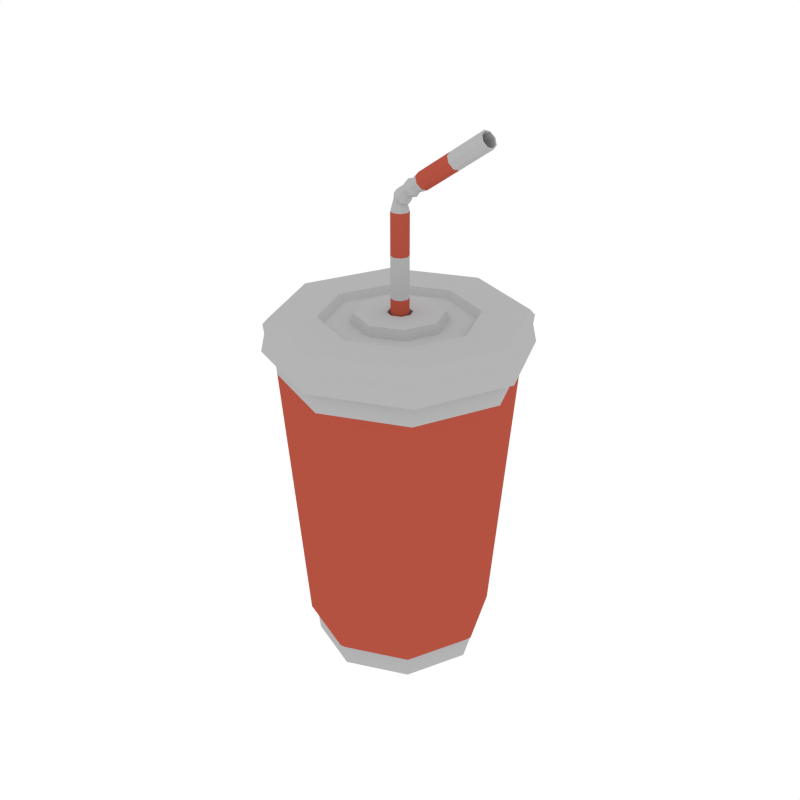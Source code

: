 # Source: Soda.blend  (saved by Blender 2.79.0; exported with 4.5.12 LTS)
import bpy
from mathutils import Matrix  # noqa: F401  (used for matrix-valued properties, if any)

bpy.ops.wm.read_factory_settings(use_empty=True)
scene = bpy.context.scene
scene.name = 'Scene'

# ---- collections
col_collection_1 = bpy.data.collections.new('Collection 1'); scene.collection.children.link(col_collection_1)

# ---- materials (node trees are filled in below, after node groups)
mat_red = bpy.data.materials.new('Red')
mat_red.alpha_threshold = 0.0
mat_red.diffuse_color = (0.4575, 0.08469, 0.05453, 1.0)
mat_red.roughness = 0.5
mat_white = bpy.data.materials.new('White')
mat_white.alpha_threshold = 0.0
mat_white.diffuse_color = (0.4575, 0.4575, 0.4575, 1.0)
mat_white.roughness = 0.5

# ---- material node trees

# ---- world
world_world = bpy.data.worlds.new('World'); scene.world = world_world
world_world.color = (1.0, 1.0, 1.0)
world_world.use_sun_shadow = False
world_world.sun_shadow_jitter_overblur = 0.0
world_world.cycles.sampling_method = 'NONE'
world_world.cycles.sample_map_resolution = 256

# ---- meshes
me_cylinder_006 = bpy.data.meshes.new('Cylinder.006')
me_cylinder_006.from_pydata([(-8.852e-10, 0.4146, 1.165), (0.2932, 0.2932, 1.165), (0.4146, -1.724e-08, 1.165), (0.2932, -0.2932, 1.165), (-3.713e-08, -0.4146, 1.165), (-0.2932, -0.2932, 1.165), (-0.4146, 5.83e-09, 1.165), (-0.2932, 0.2932, 1.165), (-1.987e-09, 0.2693, 0.003877), (-1.757e-09, 0.2976, 0.02766), (0.1904, 0.1904, 0.003877), (0.2105, 0.2105, 0.02766), (0.2693, -8.943e-09, 0.003877), (0.2976, -1.125e-08, 0.02766), (0.1904, -0.1904, 0.003877), (0.2105, -0.2105, 0.02766), (-2.285e-08, -0.2693, 0.003877), (-2.778e-08, -0.2976, 0.02766), (-0.1904, -0.1904, 0.003877), (-0.2105, -0.2105, 0.02766), (-0.2693, 6.955e-09, 0.003877), (-0.2976, 5.306e-09, 0.02766), (-0.1904, 0.1904, 0.003877), (-0.2105, 0.2105, 0.02766), (0.3224, 0.3224, 1.165), (1.665e-09, 0.4559, 1.165), (0.4559, -1.837e-08, 1.165), (0.3224, -0.3224, 1.165), (-3.819e-08, -0.4559, 1.165), (-0.3224, -0.3224, 1.165), (-0.4559, 6.998e-09, 1.165), (-0.3224, 0.3224, 1.165), (0.3128, 0.3128, 1.228), (9.588e-10, 0.4424, 1.228), (0.4424, -1.786e-08, 1.228), (0.3128, -0.3128, 1.228), (-3.772e-08, -0.4424, 1.228), (-0.3128, -0.3128, 1.228), (-0.4424, 6.755e-09, 1.228), (-0.3128, 0.3128, 1.228), (-0.1913, 0.1913, 1.28), (-0.2705, 1.036e-08, 1.28), (-0.1913, -0.1913, 1.28), (-2.459e-08, -0.2705, 1.28), (0.1913, -0.1913, 1.28), (0.2705, -7.162e-09, 1.28), (0.1913, 0.1913, 1.28), (-2.063e-09, 0.2705, 1.28), (0.3037, 0.3037, 1.28), (0.3158, 0.3158, 1.261), (1.006e-09, 0.4467, 1.261), (3.478e-09, 0.4295, 1.28), (0.4295, -1.838e-08, 1.28), (0.4467, -1.815e-08, 1.261), (0.3037, -0.3037, 1.28), (0.3158, -0.3158, 1.261), (-3.229e-08, -0.4295, 1.28), (-3.804e-08, -0.4467, 1.261), (-0.3037, -0.3037, 1.28), (-0.3158, -0.3158, 1.261), (-0.4295, 9.439e-09, 1.28), (-0.4467, 6.706e-09, 1.261), (-0.3037, 0.3037, 1.28), (-0.3158, 0.3158, 1.261), (-0.2483, 1.114e-08, 1.256), (-0.1756, 0.1756, 1.256), (-2.422e-08, -0.2483, 1.256), (-0.1756, -0.1756, 1.256), (0.2483, -4.943e-09, 1.256), (0.1756, -0.1756, 1.256), (0.1756, 0.1756, 1.256), (-3.546e-09, 0.2483, 1.256), (-0.1635, 1.141e-08, 1.256), (-0.1156, 0.1156, 1.256), (-2.153e-08, -0.1635, 1.256), (-0.1156, -0.1156, 1.256), (0.1635, 8.135e-10, 1.256), (0.1156, -0.1156, 1.256), (0.1156, 0.1156, 1.256), (-7.913e-09, 0.1635, 1.256), (-0.1511, 1.13e-08, 1.288), (-0.1069, 0.1069, 1.288), (-2.905e-08, -0.1511, 1.288), (-0.1069, -0.1069, 1.288), (0.1511, 1.506e-09, 1.288), (0.1069, -0.1069, 1.288), (0.1069, 0.1069, 1.288), (-1.647e-08, 0.1511, 1.288), (-0.04325, 1.033e-08, 1.288), (-0.03058, 0.03058, 1.288), (-2.397e-08, -0.04325, 1.288), (-0.03058, -0.03058, 1.288), (0.04325, 7.523e-09, 1.288), (0.03058, -0.03058, 1.288), (0.03058, 0.03058, 1.288), (-2.037e-08, 0.04325, 1.288), (-0.04325, 1.033e-08, 1.229), (-0.03058, 0.03058, 1.229), (-2.397e-08, -0.04325, 1.229), (-0.03058, -0.03058, 1.229), (0.04325, 7.523e-09, 1.229), (0.03058, -0.03058, 1.229), (0.03058, 0.03058, 1.229), (-2.037e-08, 0.04325, 1.229), (-0.03107, 1.001e-08, 1.192), (-0.02197, 0.02197, 1.192), (-2.382e-08, -0.03107, 1.192), (-0.02197, -0.02197, 1.192), (0.03107, 7.995e-09, 1.192), (0.02197, -0.02197, 1.192), (0.02197, 0.02197, 1.192), (-2.123e-08, 0.03107, 1.192), (0.3108, 2.784e-08, 1.927), (0.3159, 0.02197, 1.919), (0.3283, -0.03107, 1.901), (0.3159, -0.02197, 1.919), (0.3459, 3.272e-08, 1.876), (0.3407, -0.02197, 1.883), (0.3407, 0.02197, 1.883), (0.3283, 0.03107, 1.901), (-0.02197, -0.02197, 1.337), (-0.02197, -0.02197, 1.481), (-0.02197, -0.02197, 1.626), (0.07734, -0.02197, 1.756), (0.1966, -0.02197, 1.838), (0.1915, 1.939e-08, 1.845), (0.0722, 1.094e-08, 1.763), (-0.03107, 1.001e-08, 1.626), (-0.03107, 1.001e-08, 1.481), (-0.03107, 1.001e-08, 1.337), (0.02197, 0.02197, 1.337), (0.02197, 0.02197, 1.481), (0.02197, 0.02197, 1.626), (0.1022, 0.02197, 1.72), (0.2214, 0.02197, 1.801), (0.2266, 2.427e-08, 1.794), (0.1073, 1.582e-08, 1.712), (0.03107, 7.995e-09, 1.626), (0.03107, 7.995e-09, 1.481), (0.03107, 7.995e-09, 1.337), (-2.382e-08, -0.03107, 1.337), (-2.382e-08, -0.03107, 1.481), (-2.382e-08, -0.03107, 1.626), (0.08974, -0.03107, 1.738), (0.209, -0.03107, 1.82), (0.02197, -0.02197, 1.337), (0.02197, -0.02197, 1.481), (0.02197, -0.02197, 1.626), (0.1022, -0.02197, 1.72), (0.2214, -0.02197, 1.801), (-2.123e-08, 0.03107, 1.337), (-2.123e-08, 0.03107, 1.481), (-2.123e-08, 0.03107, 1.626), (0.08974, 0.03107, 1.738), (0.209, 0.03107, 1.82), (0.1966, 0.02197, 1.838), (0.07734, 0.02197, 1.756), (-0.02197, 0.02197, 1.626), (-0.02197, 0.02197, 1.481), (-0.02197, 0.02197, 1.337), (-0.01239, -0.01642, 1.669), (-0.006694, -0.02197, 1.688), (0.01996, -0.01642, 1.709), (0.03757, -0.02197, 1.729), (0.0553, -0.01747, 1.735), (0.05122, 9.856e-09, 1.741), (0.03243, 8.122e-09, 1.736), (0.01612, 7.583e-09, 1.715), (-0.01395, 7.392e-09, 1.694), (-0.01838, 7.991e-09, 1.672), (0.01654, 0.01642, 1.653), (0.02834, 0.02197, 1.661), (0.03851, 0.01642, 1.682), (0.06239, 0.02197, 1.693), (0.07504, 0.01747, 1.707), (0.07912, 1.373e-08, 1.701), (0.06753, 1.3e-08, 1.685), (0.04235, 1.123e-08, 1.677), (0.03559, 1.042e-08, 1.656), (0.02254, 9.441e-09, 1.65), (0.002079, -0.02323, 1.661), (0.01082, -0.03107, 1.675), (0.02924, -0.02323, 1.696), (0.04998, -0.03107, 1.711), (0.06517, -0.0247, 1.721), (0.01654, -0.01642, 1.653), (0.02834, -0.02197, 1.661), (0.03851, -0.01642, 1.682), (0.06239, -0.02197, 1.693), (0.07504, -0.01747, 1.707), (0.002079, 0.02323, 1.661), (0.01082, 0.03107, 1.675), (0.02924, 0.02323, 1.696), (0.04998, 0.03107, 1.711), (0.06517, 0.0247, 1.721), (0.0553, 0.01747, 1.735), (0.03757, 0.02197, 1.729), (0.01996, 0.01642, 1.709), (-0.006694, 0.02197, 1.688), (-0.01239, 0.01642, 1.669), (0.3131, 2.833e-08, 1.923), (0.3176, 0.01907, 1.917), (0.3283, -0.02697, 1.901), (0.3176, -0.01907, 1.917), (0.3436, 3.257e-08, 1.879), (0.3391, -0.01907, 1.885), (0.3391, 0.01907, 1.885), (0.3283, 0.02697, 1.901), (0.102, -3.148e-08, 1.779), (0.1064, 0.01907, 1.772), (0.1172, -0.02697, 1.757), (0.1064, -0.01907, 1.772), (0.1324, -2.725e-08, 1.734), (0.128, -0.01907, 1.741), (0.128, 0.01907, 1.741), (0.1172, 0.02697, 1.757), (-1.701e-09, 0.3051, 0.1003), (0.2157, 0.2157, 0.1003), (-0.2157, 0.2157, 0.1003), (0.3051, -1.163e-08, 0.1003), (0.2157, -0.2157, 0.1003), (-2.837e-08, -0.3051, 0.1003), (-0.2157, -0.2157, 0.1003), (-0.3051, 5.34e-09, 0.1003), (-1.02e-09, 0.3273, 0.1224), (-0.2315, 0.2315, 0.1224), (0.2315, 0.2315, 0.1224), (0.3273, -1.282e-08, 0.1224), (0.2315, -0.2315, 0.1224), (-2.964e-08, -0.3273, 0.1224), (-0.2315, -0.2315, 0.1224), (-0.3273, 5.396e-09, 0.1224), (-8.961e-10, 0.4075, 1.08), (-0.2882, 0.2882, 1.08), (0.2882, 0.2882, 1.08), (0.4075, -1.688e-08, 1.08), (0.2882, -0.2882, 1.08), (-3.652e-08, -0.4075, 1.08), (-0.2882, -0.2882, 1.08), (-0.4075, 5.794e-09, 1.08)], [], [(233, 7, 0, 232), (235, 2, 3, 236), (236, 3, 4, 237), (237, 4, 5, 238), (238, 5, 6, 239), (239, 6, 7, 233), (0, 7, 31, 25), (234, 1, 2, 235), (232, 0, 1, 234), (9, 11, 10, 8), (11, 13, 12, 10), (13, 15, 14, 12), (15, 17, 16, 14), (17, 19, 18, 16), (19, 21, 20, 18), (21, 23, 22, 20), (23, 9, 8, 22), (8, 10, 12, 14, 16, 18, 20, 22), (24, 25, 33, 32), (6, 5, 29, 30), (4, 3, 27, 28), (2, 1, 24, 26), (7, 6, 30, 31), (5, 4, 28, 29), (3, 2, 26, 27), (1, 0, 25, 24), (41, 42, 67, 64), (25, 31, 39, 33), (30, 29, 37, 38), (28, 27, 35, 36), (26, 24, 32, 34), (31, 30, 38, 39), (29, 28, 36, 37), (27, 26, 34, 35), (34, 32, 49, 53), (38, 37, 59, 61), (36, 35, 55, 57), (60, 58, 42, 41), (35, 34, 53, 55), (39, 38, 61, 63), (37, 36, 57, 59), (33, 39, 63, 50), (49, 50, 51, 48), (53, 49, 48, 52), (55, 53, 52, 54), (57, 55, 54, 56), (59, 57, 56, 58), (61, 59, 58, 60), (63, 61, 60, 62), (50, 63, 62, 51), (32, 33, 50, 49), (48, 51, 47, 46), (51, 62, 40, 47), (56, 54, 44, 43), (62, 60, 41, 40), (52, 48, 46, 45), (58, 56, 43, 42), (54, 52, 45, 44), (66, 69, 77, 74), (45, 46, 70, 68), (44, 45, 68, 69), (40, 41, 64, 65), (47, 40, 65, 71), (43, 44, 69, 66), (46, 47, 71, 70), (42, 43, 66, 67), (76, 78, 86, 84), (70, 71, 79, 78), (69, 68, 76, 77), (65, 64, 72, 73), (71, 65, 73, 79), (64, 67, 75, 72), (68, 70, 78, 76), (67, 66, 74, 75), (87, 81, 89, 95), (75, 74, 82, 83), (74, 77, 85, 82), (78, 79, 87, 86), (77, 76, 84, 85), (73, 72, 80, 81), (79, 73, 81, 87), (72, 75, 83, 80), (94, 95, 103, 102), (80, 83, 91, 88), (84, 86, 94, 92), (83, 82, 90, 91), (82, 85, 93, 90), (86, 87, 95, 94), (85, 84, 92, 93), (81, 80, 88, 89), (102, 103, 97, 96, 99, 98, 101, 100), (93, 92, 100, 101), (89, 88, 96, 97), (95, 89, 97, 103), (88, 91, 99, 96), (92, 94, 102, 100), (91, 90, 98, 99), (90, 93, 101, 98), (110, 108, 109, 106, 107, 104, 105, 111), (114, 117, 205, 202), (125, 124, 115, 112), (135, 134, 118, 116), (124, 144, 114, 115), (144, 149, 117, 114), (134, 154, 119, 118), (149, 135, 116, 117), (155, 125, 112, 113), (154, 155, 113, 119), (111, 105, 159, 150), (150, 159, 158, 151), (151, 158, 157, 152), (194, 195, 156, 153), (153, 156, 155, 154), (105, 104, 129, 159), (159, 129, 128, 158), (158, 128, 127, 157), (195, 165, 126, 156), (156, 126, 125, 155), (109, 108, 139, 145), (145, 139, 138, 146), (146, 138, 137, 147), (189, 175, 136, 148), (148, 136, 135, 149), (110, 111, 150, 130), (130, 150, 151, 131), (131, 151, 152, 132), (174, 194, 153, 133), (133, 153, 154, 134), (106, 109, 145, 140), (140, 145, 146, 141), (141, 146, 147, 142), (184, 189, 148, 143), (143, 148, 149, 144), (107, 106, 140, 120), (120, 140, 141, 121), (121, 141, 142, 122), (164, 184, 143, 123), (123, 143, 144, 124), (108, 110, 130, 139), (139, 130, 131, 138), (138, 131, 132, 137), (175, 174, 133, 136), (136, 133, 134, 135), (104, 107, 120, 129), (129, 120, 121, 128), (128, 121, 122, 127), (165, 164, 123, 126), (126, 123, 124, 125), (127, 122, 160, 169), (169, 160, 161, 168), (168, 161, 162, 167), (167, 162, 163, 166), (166, 163, 164, 165), (137, 132, 170, 179), (179, 170, 171, 178), (178, 171, 172, 177), (177, 172, 173, 176), (176, 173, 174, 175), (122, 142, 180, 160), (160, 180, 181, 161), (161, 181, 182, 162), (162, 182, 183, 163), (163, 183, 184, 164), (142, 147, 185, 180), (180, 185, 186, 181), (181, 186, 187, 182), (182, 187, 188, 183), (183, 188, 189, 184), (132, 152, 190, 170), (170, 190, 191, 171), (171, 191, 192, 172), (172, 192, 193, 173), (173, 193, 194, 174), (147, 137, 179, 185), (185, 179, 178, 186), (186, 178, 177, 187), (187, 177, 176, 188), (188, 176, 175, 189), (157, 127, 169, 199), (199, 169, 168, 198), (198, 168, 167, 197), (197, 167, 166, 196), (196, 166, 165, 195), (152, 157, 199, 190), (190, 199, 198, 191), (191, 198, 197, 192), (192, 197, 196, 193), (193, 196, 195, 194), (202, 205, 213, 210), (118, 119, 207, 206), (117, 116, 204, 205), (113, 112, 200, 201), (119, 113, 201, 207), (112, 115, 203, 200), (116, 118, 206, 204), (115, 114, 202, 203), (214, 215, 209, 208, 211, 210, 213, 212), (206, 207, 215, 214), (205, 204, 212, 213), (201, 200, 208, 209), (207, 201, 209, 215), (200, 203, 211, 208), (204, 206, 214, 212), (203, 202, 210, 211), (9, 216, 217, 11), (11, 217, 219, 13), (21, 223, 218, 23), (19, 222, 223, 21), (17, 221, 222, 19), (15, 220, 221, 17), (13, 219, 220, 15), (23, 218, 216, 9), (216, 224, 226, 217), (217, 226, 227, 219), (223, 231, 225, 218), (222, 230, 231, 223), (221, 229, 230, 222), (220, 228, 229, 221), (219, 227, 228, 220), (218, 225, 224, 216), (224, 232, 234, 226), (226, 234, 235, 227), (231, 239, 233, 225), (230, 238, 239, 231), (229, 237, 238, 230), (228, 236, 237, 229), (227, 235, 236, 228), (225, 233, 232, 224)])
me_cylinder_006.polygons.foreach_set('material_index', [1, 1, 1, 1, 1, 1, 1, 1, 1, 1, 1, 1, 1, 1, 1, 1, 1, 1, 1, 1, 1, 1, 1, 1, 1, 1, 1, 1, 1, 1, 1, 1, 1, 1, 1, 1, 1, 1, 1, 1, 1, 1, 1, 1, 1, 1, 1, 1, 1, 1, 1, 1, 1, 1, 1, 1, 1, 1, 1, 1, 1, 1, 1, 1, 1, 1, 1, 1, 1, 1, 1, 1, 1, 1, 1, 1, 1, 1, 1, 1, 1, 1, 1, 1, 1, 1, 1, 1, 1, 1, 1, 1, 1, 1, 1, 1, 1, 1, 1, 1, 1, 1, 1, 1, 1, 1, 1, 1, 0, 1, 0, 1, 0, 0, 1, 0, 1, 0, 0, 1, 0, 1, 0, 0, 1, 0, 1, 0, 0, 1, 0, 1, 0, 0, 1, 0, 1, 0, 0, 1, 0, 1, 0, 0, 1, 0, 1, 0, 1, 1, 1, 1, 1, 1, 1, 1, 1, 1, 1, 1, 1, 1, 1, 1, 1, 1, 1, 1, 1, 1, 1, 1, 1, 1, 1, 1, 1, 1, 1, 1, 1, 1, 1, 1, 1, 1, 1, 1, 1, 1, 1, 1, 1, 1, 1, 1, 0, 1, 1, 1, 1, 1, 1, 1, 1, 1, 1, 1, 1, 1, 1, 1, 0, 0, 0, 0, 0, 0, 0, 0, 0, 0, 0, 0, 0, 0, 0, 0])
me_cylinder_006.materials.append(mat_red)
me_cylinder_006.materials.append(mat_white)
me_cylinder_006.use_remesh_preserve_volume = False
me_cylinder_006.use_remesh_preserve_attributes = False
me_cylinder_006.use_mirror_vertex_groups = False
me_cylinder_006.update()

# ---- objects
ob_soda = bpy.data.objects.new('Soda', me_cylinder_006)

# ---- transforms, parenting, visibility, modifiers, constraints
ob_soda.location = (0.0, 0.0, 0.0)
ob_soda.lineart.crease_threshold = 0.0

# ---- collection membership
col_collection_1.objects.link(ob_soda)

# ---- scene / render settings (as saved in the file)
scene.frame_start = 1; scene.frame_end = 250; scene.frame_set(0)
scene.render.engine = 'CYCLES'
scene.render.resolution_x = 1000
scene.render.resolution_y = 1000
scene.render.dither_intensity = 0.0
scene.cycles.samples = 200
scene.cycles.sampling_pattern = 'TABULATED_SOBOL'
scene.cycles.light_sampling_threshold = 0.0
scene.cycles.use_adaptive_sampling = False
scene.cycles.use_light_tree = False
scene.cycles.caustics_reflective = False
scene.cycles.caustics_refractive = False
scene.cycles.blur_glossy = 0.0
scene.cycles.max_bounces = 2
scene.cycles.pixel_filter_type = 'GAUSSIAN'
scene.cycles.sample_clamp_indirect = 0.0
scene.view_settings.view_transform = 'Standard'
bpy.context.view_layer.update()

# ---- added for rendering (the .blend has no active camera): camera
cam_auto = bpy.data.cameras.new('AutoCamera')
cam_auto.lens = 50.0
cam_auto.sensor_width = 36.0
cam_auto.clip_end = 1000.0
ob_auto_camera = bpy.data.objects.new('AutoCamera', cam_auto)
scene.collection.objects.link(ob_auto_camera)
ob_auto_camera.location = (2.14212, -2.57055, 2.67904)
ob_auto_camera.rotation_euler = (1.09748, -7.21219e-08, 0.694738)
scene.camera = ob_auto_camera
bpy.context.view_layer.update()
